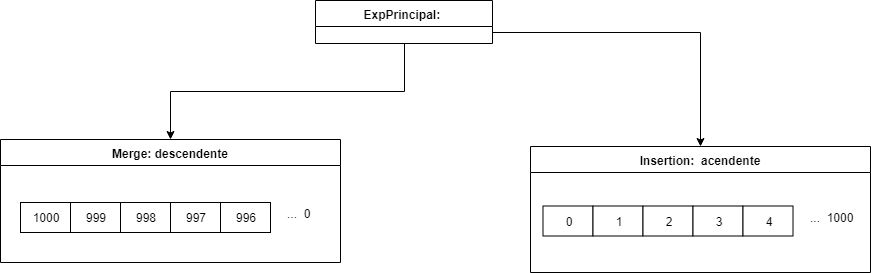

The diagram above was exported from draw.io. Its source (the exported page's mxGraphModel, read from the mxfile embedded in the PNG):
<mxGraphModel dx="1422" dy="747" grid="1" gridSize="10" guides="1" tooltips="1" connect="1" arrows="1" fold="1" page="1" pageScale="1" pageWidth="827" pageHeight="1169" math="0" shadow="0">
  <root>
    <mxCell id="te_dVZPlXKc9tIczLfz--0" />
    <mxCell id="te_dVZPlXKc9tIczLfz--1" parent="te_dVZPlXKc9tIczLfz--0" />
    <mxCell id="0t99cFACep4T5YAQgWw6-0" value="Insertion:  acendente" style="swimlane;fontStyle=1;align=center;verticalAlign=top;childLayout=stackLayout;horizontal=1;startSize=26;horizontalStack=0;resizeParent=1;resizeParentMax=0;resizeLast=0;collapsible=1;marginBottom=0;" parent="te_dVZPlXKc9tIczLfz--1" vertex="1">
      <mxGeometry x="560" y="404" width="340" height="126" as="geometry" />
    </mxCell>
    <mxCell id="0t99cFACep4T5YAQgWw6-3" value="Merge: descendente" style="swimlane;fontStyle=1;align=center;verticalAlign=top;childLayout=stackLayout;horizontal=1;startSize=26;horizontalStack=0;resizeParent=1;resizeParentMax=0;resizeLast=0;collapsible=1;marginBottom=0;" parent="te_dVZPlXKc9tIczLfz--1" vertex="1">
      <mxGeometry x="30" y="397" width="340" height="123" as="geometry" />
    </mxCell>
    <mxCell id="0t99cFACep4T5YAQgWw6-6" style="edgeStyle=orthogonalEdgeStyle;rounded=0;orthogonalLoop=1;jettySize=auto;html=1;entryX=0.5;entryY=0;entryDx=0;entryDy=0;" parent="te_dVZPlXKc9tIczLfz--1" source="0t99cFACep4T5YAQgWw6-7" target="0t99cFACep4T5YAQgWw6-3" edge="1">
      <mxGeometry relative="1" as="geometry" />
    </mxCell>
    <mxCell id="0t99cFACep4T5YAQgWw6-7" value="ExpPrincipal: " style="swimlane;fontStyle=1;align=center;verticalAlign=top;childLayout=stackLayout;horizontal=1;startSize=26;horizontalStack=0;resizeParent=1;resizeParentMax=0;resizeLast=0;collapsible=1;marginBottom=0;" parent="te_dVZPlXKc9tIczLfz--1" vertex="1">
      <mxGeometry x="345" y="258" width="177" height="43" as="geometry" />
    </mxCell>
    <mxCell id="0t99cFACep4T5YAQgWw6-11" style="edgeStyle=orthogonalEdgeStyle;rounded=0;orthogonalLoop=1;jettySize=auto;html=1;exitX=1;exitY=0.75;exitDx=0;exitDy=0;" parent="te_dVZPlXKc9tIczLfz--1" source="0t99cFACep4T5YAQgWw6-7" target="0t99cFACep4T5YAQgWw6-0" edge="1">
      <mxGeometry relative="1" as="geometry">
        <mxPoint x="521.5" y="301" as="sourcePoint" />
      </mxGeometry>
    </mxCell>
    <mxCell id="T1dId4ZYuyYvMeE65Tle-0" value="1000" style="rounded=0;whiteSpace=wrap;html=1;" vertex="1" parent="te_dVZPlXKc9tIczLfz--1">
      <mxGeometry x="50" y="460" width="50" height="30" as="geometry" />
    </mxCell>
    <mxCell id="T1dId4ZYuyYvMeE65Tle-1" value="999" style="rounded=0;whiteSpace=wrap;html=1;" vertex="1" parent="te_dVZPlXKc9tIczLfz--1">
      <mxGeometry x="100" y="460" width="50" height="30" as="geometry" />
    </mxCell>
    <mxCell id="T1dId4ZYuyYvMeE65Tle-2" value="998" style="rounded=0;whiteSpace=wrap;html=1;" vertex="1" parent="te_dVZPlXKc9tIczLfz--1">
      <mxGeometry x="150" y="460" width="50" height="30" as="geometry" />
    </mxCell>
    <mxCell id="T1dId4ZYuyYvMeE65Tle-3" value="997" style="rounded=0;whiteSpace=wrap;html=1;" vertex="1" parent="te_dVZPlXKc9tIczLfz--1">
      <mxGeometry x="200" y="460" width="50" height="30" as="geometry" />
    </mxCell>
    <mxCell id="T1dId4ZYuyYvMeE65Tle-4" value="996" style="rounded=0;whiteSpace=wrap;html=1;" vertex="1" parent="te_dVZPlXKc9tIczLfz--1">
      <mxGeometry x="250" y="460" width="50" height="30" as="geometry" />
    </mxCell>
    <mxCell id="T1dId4ZYuyYvMeE65Tle-5" value="...&amp;nbsp; 0" style="text;html=1;resizable=0;points=[];autosize=1;align=left;verticalAlign=top;spacingTop=-4;" vertex="1" parent="te_dVZPlXKc9tIczLfz--1">
      <mxGeometry x="315" y="462" width="40" height="20" as="geometry" />
    </mxCell>
    <mxCell id="T1dId4ZYuyYvMeE65Tle-7" value="0" style="rounded=0;whiteSpace=wrap;html=1;" vertex="1" parent="te_dVZPlXKc9tIczLfz--1">
      <mxGeometry x="572.5" y="463.5" width="50" height="30" as="geometry" />
    </mxCell>
    <mxCell id="T1dId4ZYuyYvMeE65Tle-8" value="1" style="rounded=0;whiteSpace=wrap;html=1;" vertex="1" parent="te_dVZPlXKc9tIczLfz--1">
      <mxGeometry x="622.5" y="463.5" width="50" height="30" as="geometry" />
    </mxCell>
    <mxCell id="T1dId4ZYuyYvMeE65Tle-9" value="2" style="rounded=0;whiteSpace=wrap;html=1;" vertex="1" parent="te_dVZPlXKc9tIczLfz--1">
      <mxGeometry x="672.5" y="463.5" width="50" height="30" as="geometry" />
    </mxCell>
    <mxCell id="T1dId4ZYuyYvMeE65Tle-10" value="3" style="rounded=0;whiteSpace=wrap;html=1;" vertex="1" parent="te_dVZPlXKc9tIczLfz--1">
      <mxGeometry x="722.5" y="463.5" width="50" height="30" as="geometry" />
    </mxCell>
    <mxCell id="T1dId4ZYuyYvMeE65Tle-11" value="4" style="rounded=0;whiteSpace=wrap;html=1;" vertex="1" parent="te_dVZPlXKc9tIczLfz--1">
      <mxGeometry x="772.5" y="463.5" width="50" height="30" as="geometry" />
    </mxCell>
    <mxCell id="T1dId4ZYuyYvMeE65Tle-12" value="...&amp;nbsp; 1000" style="text;html=1;resizable=0;points=[];autosize=1;align=left;verticalAlign=top;spacingTop=-4;" vertex="1" parent="te_dVZPlXKc9tIczLfz--1">
      <mxGeometry x="837.5" y="465.5" width="60" height="20" as="geometry" />
    </mxCell>
  </root>
</mxGraphModel>